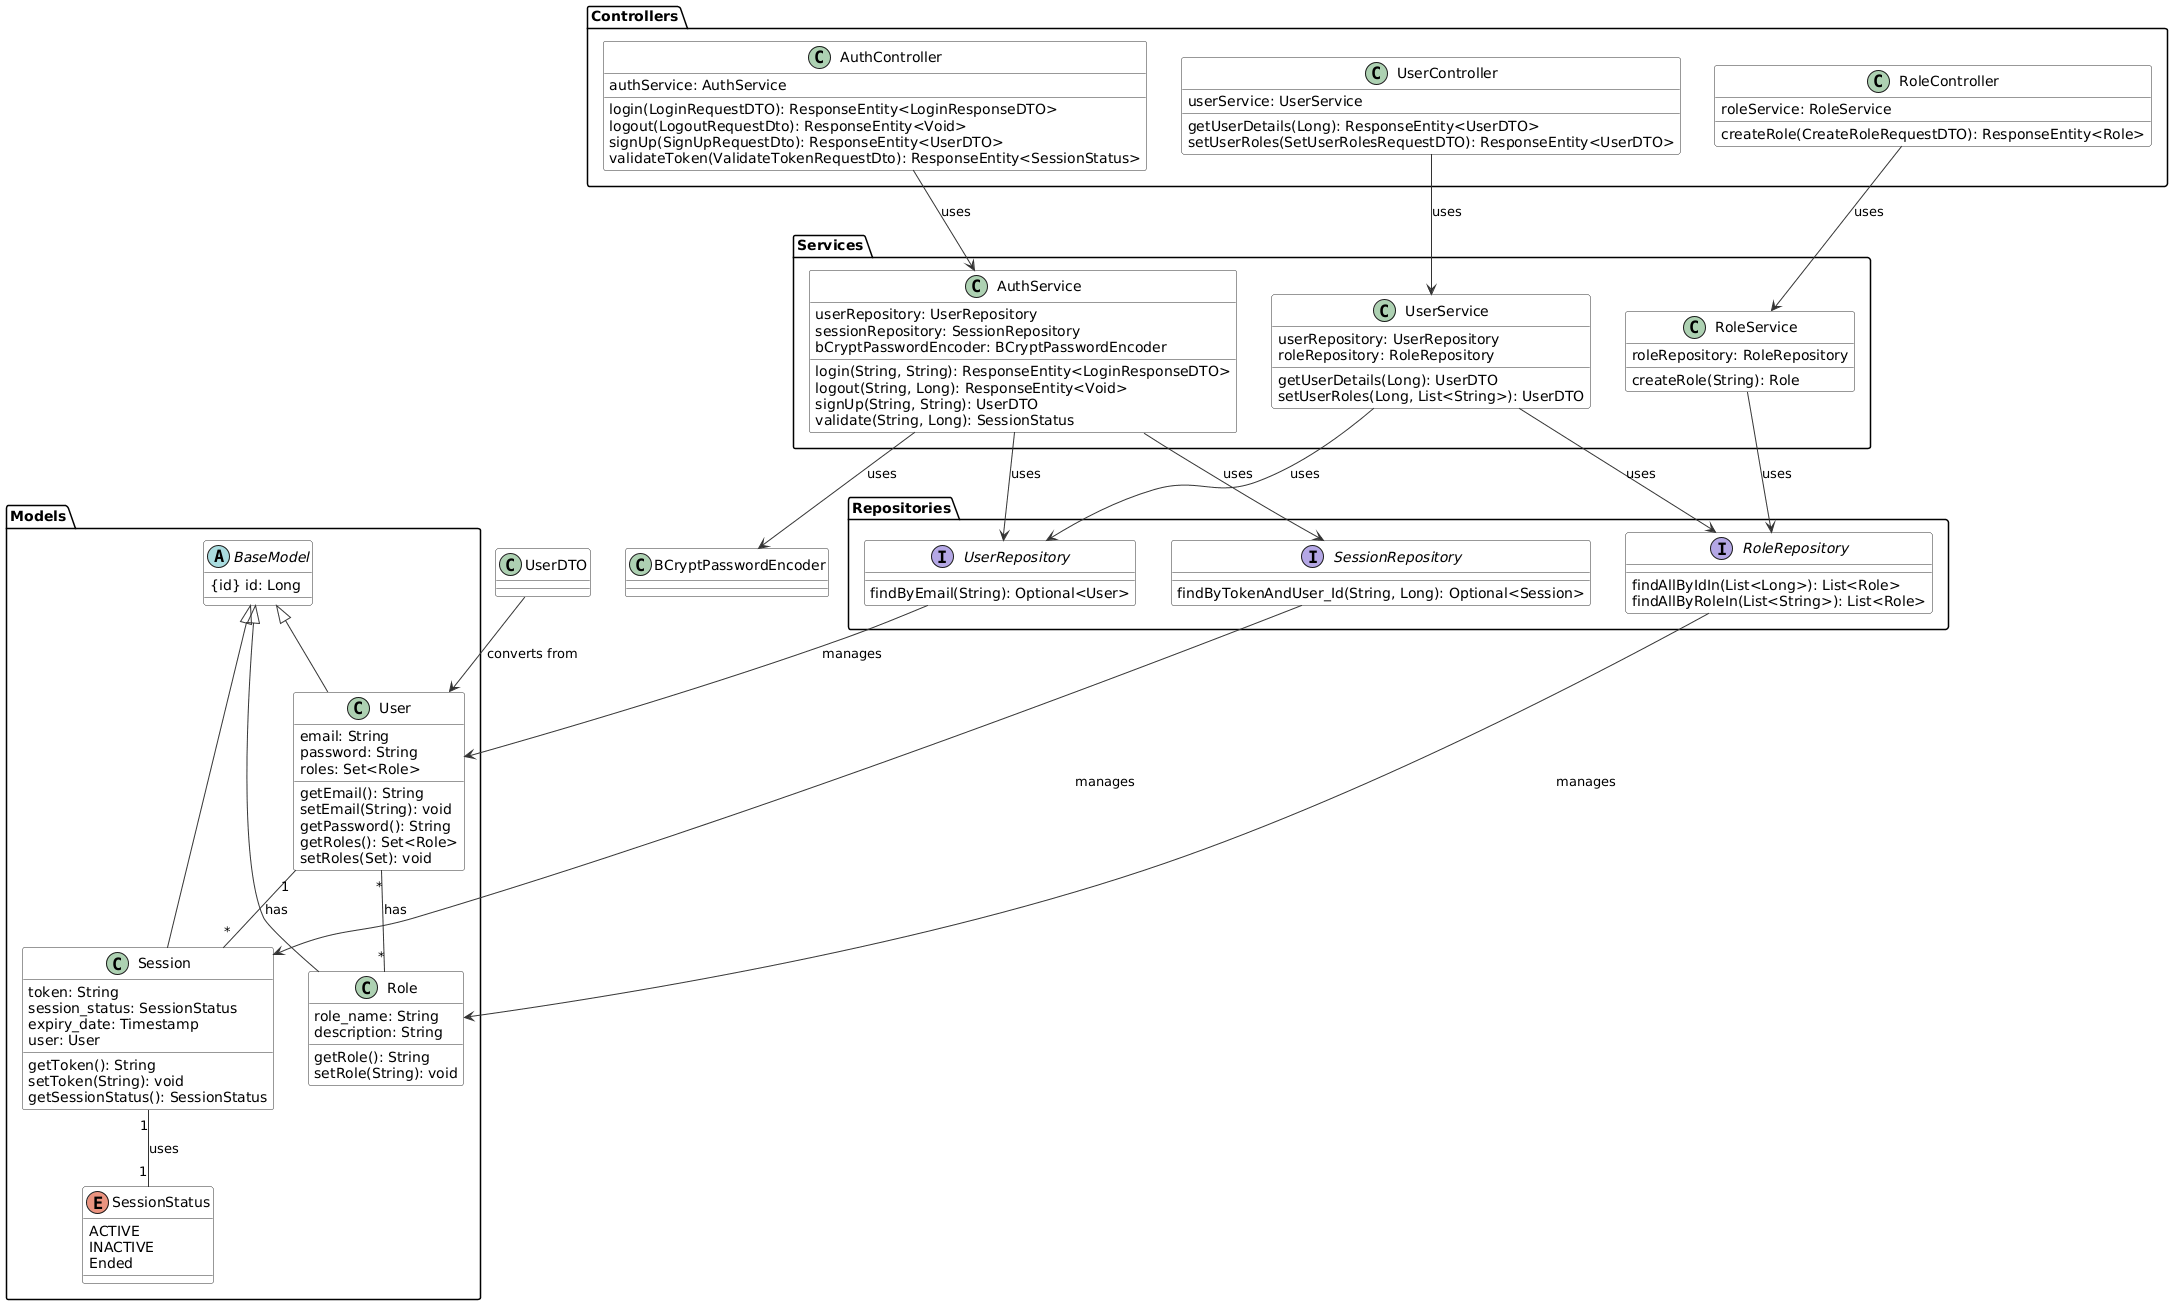

The diagram above was rendered by PlantUML. Its source (embedded in the PNG):
@startuml
!define ABSTRACT abstract
!define INTERFACE interface
!define ENUM enum

skinparam classBackgroundColor #FEFEFE
skinparam classBorderColor #333333
skinparam arrowColor #333333
skinparam packageBackgroundColor #FFFFFF

package "Models" {
    ABSTRACT class BaseModel {
        {id} id: Long
    }

    class User extends BaseModel {
        {field} email: String
        {field} password: String
        {field} roles: Set<Role>
        {method} getEmail(): String
        {method} setEmail(String): void
        {method} getPassword(): String
        {method} getRoles(): Set<Role>
        {method} setRoles(Set): void
    }

    class Role extends BaseModel {
        {field} role_name: String
        {field} description: String
        {method} getRole(): String
        {method} setRole(String): void
    }

    class Session extends BaseModel {
        {field} token: String
        {field} session_status: SessionStatus
        {field} expiry_date: Timestamp
        {field} user: User
        {method} getToken(): String
        {method} setToken(String): void
        {method} getSessionStatus(): SessionStatus
    }

    ENUM SessionStatus {
        ACTIVE
        INACTIVE
        Ended
    }
}

package "Controllers" {
    class AuthController {
        {field} authService: AuthService
        {method} login(LoginRequestDTO): ResponseEntity<LoginResponseDTO>
        {method} logout(LogoutRequestDto): ResponseEntity<Void>
        {method} signUp(SignUpRequestDto): ResponseEntity<UserDTO>
        {method} validateToken(ValidateTokenRequestDto): ResponseEntity<SessionStatus>
    }

    class UserController {
        {field} userService: UserService
        {method} getUserDetails(Long): ResponseEntity<UserDTO>
        {method} setUserRoles(SetUserRolesRequestDTO): ResponseEntity<UserDTO>
    }

    class RoleController {
        {field} roleService: RoleService
        {method} createRole(CreateRoleRequestDTO): ResponseEntity<Role>
    }
}

package "Services" {
    class AuthService {
        {field} userRepository: UserRepository
        {field} sessionRepository: SessionRepository
        {field} bCryptPasswordEncoder: BCryptPasswordEncoder
        {method} login(String, String): ResponseEntity<LoginResponseDTO>
        {method} logout(String, Long): ResponseEntity<Void>
        {method} signUp(String, String): UserDTO
        {method} validate(String, Long): SessionStatus
    }

    class UserService {
        {field} userRepository: UserRepository
        {field} roleRepository: RoleRepository
        {method} getUserDetails(Long): UserDTO
        {method} setUserRoles(Long, List<String>): UserDTO
    }

    class RoleService {
        {field} roleRepository: RoleRepository
        {method} createRole(String): Role
    }
}

package "Repositories" {
    INTERFACE UserRepository {
        {method} findByEmail(String): Optional<User>
    }

    INTERFACE RoleRepository {
        {method} findAllByIdIn(List<Long>): List<Role>
        {method} findAllByRoleIn(List<String>): List<Role>
    }

    INTERFACE SessionRepository {
        {method} findByTokenAndUser_Id(String, Long): Optional<Session>
    }
}


' Relationships
User "*" -- "*" Role : has
User "1" -- "*" Session : has
Session "1" -- "1" SessionStatus : uses

UserRepository --> User : manages
RoleRepository --> Role : manages
SessionRepository --> Session : manages

AuthService --> UserRepository : uses
AuthService --> SessionRepository : uses
AuthService --> BCryptPasswordEncoder : uses

UserService --> UserRepository : uses
UserService --> RoleRepository : uses

RoleService --> RoleRepository : uses

AuthController --> AuthService : uses
UserController --> UserService : uses
RoleController --> RoleService : uses

UserDTO --> User : converts from
@enduml